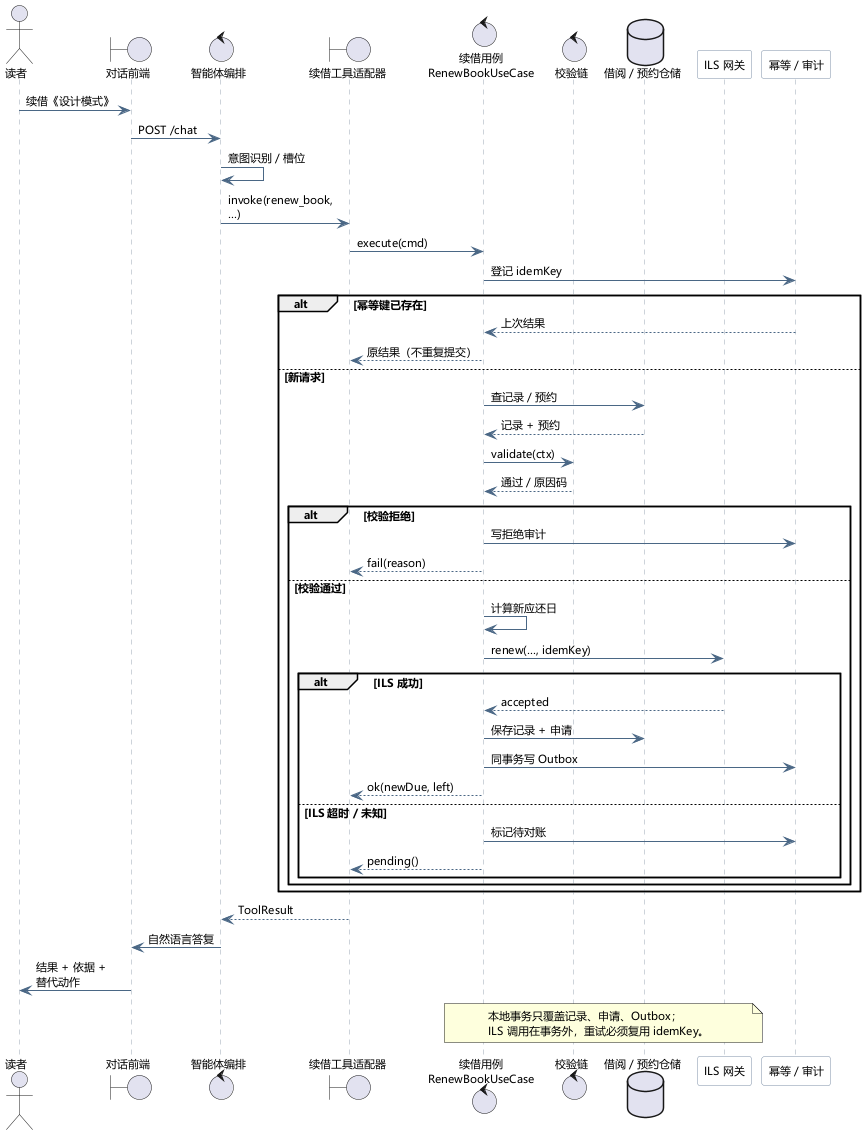

The diagram above was rendered by PlantUML. Its source (embedded in the PNG):
@startuml
skinparam defaultFontName "Microsoft YaHei"
skinparam defaultFontSize 11
skinparam shadowing false
skinparam maxMessageSize 110
skinparam sequence {
  ArrowColor #4A6785
  LifeLineBorderColor #9AA7B4
  ParticipantBorderColor #7C8FA6
  ParticipantBackgroundColor #FFFFFF
}

actor "读者" as R
boundary "对话前端" as UI
control "智能体编排" as OR
boundary "续借工具适配器" as TA
control "续借用例\nRenewBookUseCase" as UC
control "校验链" as CH
database "借阅 / 预约仓储" as DB
participant "ILS 网关" as ILS
participant "幂等 / 审计" as SIDE

R -> UI : 续借《设计模式》
UI -> OR : POST /chat
OR -> OR : 意图识别 / 槽位
OR -> TA : invoke(renew_book, …)
TA -> UC : execute(cmd)

UC -> SIDE : 登记 idemKey
alt 幂等键已存在
  SIDE --> UC : 上次结果
  UC --> TA : 原结果（不重复提交）
else 新请求
  UC -> DB : 查记录 / 预约
  DB --> UC : 记录 + 预约
  UC -> CH : validate(ctx)
  CH --> UC : 通过 / 原因码

  alt 校验拒绝
    UC -> SIDE : 写拒绝审计
    UC --> TA : fail(reason)
  else 校验通过
    UC -> UC : 计算新应还日
    UC -> ILS : renew(…, idemKey)
    alt ILS 成功
      ILS --> UC : accepted
      UC -> DB : 保存记录 + 申请
      UC -> SIDE : 同事务写 Outbox
      UC --> TA : ok(newDue, left)
    else ILS 超时 / 未知
      UC -> SIDE : 标记待对账
      UC --> TA : pending()
    end
  end
end

TA --> OR : ToolResult
OR -> UI : 自然语言答复
UI -> R : 结果 + 依据 + 替代动作

note over UC, ILS
  本地事务只覆盖记录、申请、Outbox；
  ILS 调用在事务外，重试必须复用 idemKey。
end note
@enduml